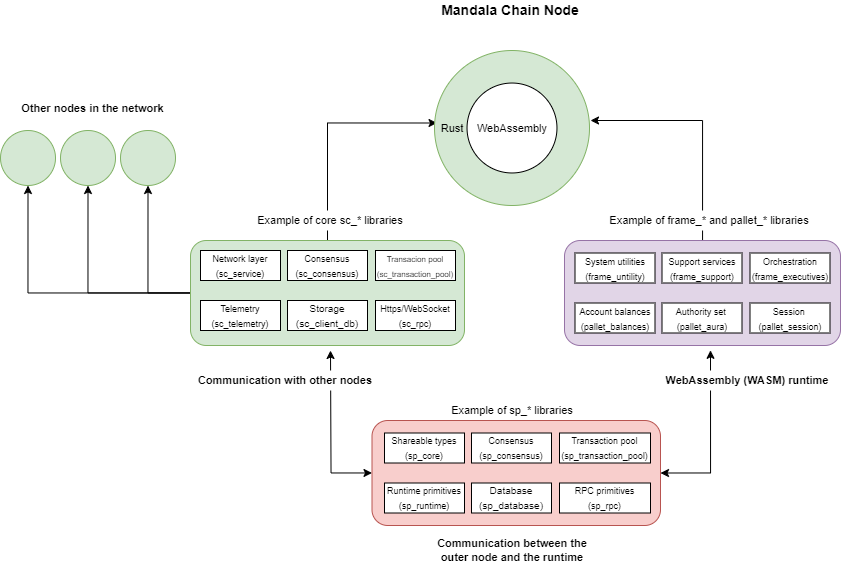

The diagram above was exported from draw.io. Its source (the exported page's mxGraphModel, read from the mxfile embedded in the PNG):
<mxGraphModel dx="1275" dy="754" grid="1" gridSize="10" guides="1" tooltips="1" connect="1" arrows="1" fold="1" page="1" pageScale="1" pageWidth="850" pageHeight="1100" math="0" shadow="0">
  <root>
    <mxCell id="0" />
    <mxCell id="1" parent="0" />
    <mxCell id="4eChEzXDIJ3QtCnQtSUj-29" value="&lt;font style=&quot;font-size: 11px;&quot;&gt;Example of sp_* libraries&lt;/font&gt;" style="text;html=1;strokeColor=none;fillColor=default;align=center;verticalAlign=middle;whiteSpace=wrap;rounded=0;" vertex="1" parent="1">
      <mxGeometry x="453.75" y="470" width="135.5" height="20" as="geometry" />
    </mxCell>
    <mxCell id="4eChEzXDIJ3QtCnQtSUj-32" value="Communication between the outer node and the runtime" style="text;html=1;strokeColor=none;fillColor=default;align=center;verticalAlign=middle;whiteSpace=wrap;rounded=0;fontSize=11;fontStyle=1" vertex="1" parent="1">
      <mxGeometry x="436.5" y="610" width="170" height="20" as="geometry" />
    </mxCell>
    <mxCell id="4eChEzXDIJ3QtCnQtSUj-34" style="edgeStyle=orthogonalEdgeStyle;rounded=0;orthogonalLoop=1;jettySize=auto;html=1;entryX=0;entryY=0.25;entryDx=0;entryDy=0;" edge="1" parent="1" source="4eChEzXDIJ3QtCnQtSUj-3" target="4eChEzXDIJ3QtCnQtSUj-7">
      <mxGeometry relative="1" as="geometry" />
    </mxCell>
    <mxCell id="4eChEzXDIJ3QtCnQtSUj-41" style="edgeStyle=orthogonalEdgeStyle;rounded=0;orthogonalLoop=1;jettySize=auto;html=1;entryX=0.5;entryY=1;entryDx=0;entryDy=0;" edge="1" parent="1" source="4eChEzXDIJ3QtCnQtSUj-3" target="4eChEzXDIJ3QtCnQtSUj-38">
      <mxGeometry relative="1" as="geometry" />
    </mxCell>
    <mxCell id="4eChEzXDIJ3QtCnQtSUj-42" style="edgeStyle=orthogonalEdgeStyle;rounded=0;orthogonalLoop=1;jettySize=auto;html=1;" edge="1" parent="1" source="4eChEzXDIJ3QtCnQtSUj-3" target="4eChEzXDIJ3QtCnQtSUj-39">
      <mxGeometry relative="1" as="geometry" />
    </mxCell>
    <mxCell id="4eChEzXDIJ3QtCnQtSUj-43" style="edgeStyle=orthogonalEdgeStyle;rounded=0;orthogonalLoop=1;jettySize=auto;html=1;entryX=0.5;entryY=1;entryDx=0;entryDy=0;" edge="1" parent="1" source="4eChEzXDIJ3QtCnQtSUj-3" target="4eChEzXDIJ3QtCnQtSUj-40">
      <mxGeometry relative="1" as="geometry" />
    </mxCell>
    <mxCell id="4eChEzXDIJ3QtCnQtSUj-3" value="" style="rounded=1;whiteSpace=wrap;html=1;fillColor=#d5e8d4;strokeColor=#82b366;" vertex="1" parent="1">
      <mxGeometry x="200" y="310" width="274" height="105" as="geometry" />
    </mxCell>
    <mxCell id="4eChEzXDIJ3QtCnQtSUj-35" style="edgeStyle=orthogonalEdgeStyle;rounded=0;orthogonalLoop=1;jettySize=auto;html=1;" edge="1" parent="1" source="4eChEzXDIJ3QtCnQtSUj-4">
      <mxGeometry relative="1" as="geometry">
        <mxPoint x="600" y="190" as="targetPoint" />
        <Array as="points">
          <mxPoint x="712" y="190" />
        </Array>
      </mxGeometry>
    </mxCell>
    <mxCell id="4eChEzXDIJ3QtCnQtSUj-4" value="" style="rounded=1;whiteSpace=wrap;html=1;fillColor=#e1d5e7;strokeColor=#9673a6;" vertex="1" parent="1">
      <mxGeometry x="574" y="310" width="276" height="105" as="geometry" />
    </mxCell>
    <mxCell id="4eChEzXDIJ3QtCnQtSUj-36" style="edgeStyle=orthogonalEdgeStyle;rounded=0;orthogonalLoop=1;jettySize=auto;html=1;startArrow=classic;startFill=1;" edge="1" parent="1" source="4eChEzXDIJ3QtCnQtSUj-5">
      <mxGeometry relative="1" as="geometry">
        <mxPoint x="340" y="419.9999999999999" as="targetPoint" />
      </mxGeometry>
    </mxCell>
    <mxCell id="4eChEzXDIJ3QtCnQtSUj-5" value="" style="rounded=1;whiteSpace=wrap;html=1;fillColor=#f8cecc;strokeColor=#b85450;" vertex="1" parent="1">
      <mxGeometry x="381.5" y="490" width="288.5" height="105" as="geometry" />
    </mxCell>
    <mxCell id="4eChEzXDIJ3QtCnQtSUj-1" value="" style="ellipse;whiteSpace=wrap;html=1;aspect=fixed;fillColor=#d5e8d4;strokeColor=#82b366;" vertex="1" parent="1">
      <mxGeometry x="444" y="120" width="155" height="155" as="geometry" />
    </mxCell>
    <mxCell id="4eChEzXDIJ3QtCnQtSUj-6" value="&lt;font style=&quot;font-size: 11px;&quot;&gt;WebAssembly&lt;/font&gt;" style="ellipse;whiteSpace=wrap;html=1;aspect=fixed;" vertex="1" parent="1">
      <mxGeometry x="476.53" y="152.53" width="89.94" height="89.94" as="geometry" />
    </mxCell>
    <mxCell id="4eChEzXDIJ3QtCnQtSUj-7" value="&lt;font style=&quot;font-size: 11px;&quot;&gt;Rust&lt;/font&gt;" style="text;html=1;strokeColor=none;fillColor=none;align=center;verticalAlign=middle;whiteSpace=wrap;rounded=0;" vertex="1" parent="1">
      <mxGeometry x="446.53" y="187.5" width="30" height="20" as="geometry" />
    </mxCell>
    <mxCell id="4eChEzXDIJ3QtCnQtSUj-8" value="Mandala Chain Node" style="text;html=1;strokeColor=none;fillColor=none;align=center;verticalAlign=middle;whiteSpace=wrap;rounded=0;fontSize=14;fontStyle=1" vertex="1" parent="1">
      <mxGeometry x="440" y="70" width="160" height="20" as="geometry" />
    </mxCell>
    <mxCell id="4eChEzXDIJ3QtCnQtSUj-9" value="&lt;font style=&quot;font-size: 9px;&quot;&gt;Network layer (sc_service)&lt;/font&gt;" style="rounded=0;whiteSpace=wrap;html=1;" vertex="1" parent="1">
      <mxGeometry x="210" y="320" width="80" height="30" as="geometry" />
    </mxCell>
    <mxCell id="4eChEzXDIJ3QtCnQtSUj-10" value="&lt;font style=&quot;font-size: 9px;&quot;&gt;Consensus (sc_consensus)&lt;/font&gt;" style="rounded=0;whiteSpace=wrap;html=1;" vertex="1" parent="1">
      <mxGeometry x="297" y="320" width="80" height="30" as="geometry" />
    </mxCell>
    <mxCell id="4eChEzXDIJ3QtCnQtSUj-11" value="&lt;font style=&quot;font-size: 8px;&quot;&gt;Transacion pool (sc_transaction_pool)&lt;/font&gt;" style="rounded=0;whiteSpace=wrap;html=1;" vertex="1" parent="1">
      <mxGeometry x="385" y="320" width="80" height="30" as="geometry" />
    </mxCell>
    <mxCell id="4eChEzXDIJ3QtCnQtSUj-12" value="&lt;font style=&quot;font-size: 9px;&quot;&gt;Telemetry (sc_telemetry)&lt;/font&gt;" style="rounded=0;whiteSpace=wrap;html=1;" vertex="1" parent="1">
      <mxGeometry x="210" y="370" width="80" height="30" as="geometry" />
    </mxCell>
    <mxCell id="4eChEzXDIJ3QtCnQtSUj-13" value="&lt;font style=&quot;font-size: 10px;&quot;&gt;Storage (sc_client_db)&lt;/font&gt;" style="rounded=0;whiteSpace=wrap;html=1;" vertex="1" parent="1">
      <mxGeometry x="297" y="370" width="80" height="30" as="geometry" />
    </mxCell>
    <mxCell id="4eChEzXDIJ3QtCnQtSUj-14" value="&lt;font style=&quot;font-size: 9px;&quot;&gt;Https/WebSocket (sc_rpc)&lt;/font&gt;" style="rounded=0;whiteSpace=wrap;html=1;" vertex="1" parent="1">
      <mxGeometry x="385" y="370" width="80" height="30" as="geometry" />
    </mxCell>
    <mxCell id="4eChEzXDIJ3QtCnQtSUj-15" value="&lt;font style=&quot;font-size: 9px;&quot;&gt;Account balances (pallet_balances)&lt;/font&gt;" style="rounded=0;whiteSpace=wrap;html=1;" vertex="1" parent="1">
      <mxGeometry x="584.5" y="372.5" width="80" height="30" as="geometry" />
    </mxCell>
    <mxCell id="4eChEzXDIJ3QtCnQtSUj-16" value="&lt;font style=&quot;font-size: 9px;&quot;&gt;Authority set&amp;nbsp; (pallet_aura)&lt;/font&gt;" style="rounded=0;whiteSpace=wrap;html=1;" vertex="1" parent="1">
      <mxGeometry x="671.5" y="372.5" width="80" height="30" as="geometry" />
    </mxCell>
    <mxCell id="4eChEzXDIJ3QtCnQtSUj-17" value="&lt;font style=&quot;font-size: 9px;&quot;&gt;Session&amp;nbsp; (pallet_session)&lt;/font&gt;" style="rounded=0;whiteSpace=wrap;html=1;" vertex="1" parent="1">
      <mxGeometry x="759.5" y="372.5" width="80" height="30" as="geometry" />
    </mxCell>
    <mxCell id="4eChEzXDIJ3QtCnQtSUj-18" value="&lt;font style=&quot;font-size: 9px;&quot;&gt;System utilities (frame_untility)&lt;/font&gt;" style="rounded=0;whiteSpace=wrap;html=1;" vertex="1" parent="1">
      <mxGeometry x="584.5" y="322.5" width="80" height="30" as="geometry" />
    </mxCell>
    <mxCell id="4eChEzXDIJ3QtCnQtSUj-19" value="&lt;font style=&quot;font-size: 9px;&quot;&gt;Support services (frame_support)&lt;/font&gt;" style="rounded=0;whiteSpace=wrap;html=1;" vertex="1" parent="1">
      <mxGeometry x="671.5" y="322.5" width="80" height="30" as="geometry" />
    </mxCell>
    <mxCell id="4eChEzXDIJ3QtCnQtSUj-20" value="&lt;font style=&quot;font-size: 9px;&quot;&gt;Orchestration (frame_executives)&lt;/font&gt;" style="rounded=0;whiteSpace=wrap;html=1;" vertex="1" parent="1">
      <mxGeometry x="759.5" y="322.5" width="80" height="30" as="geometry" />
    </mxCell>
    <mxCell id="4eChEzXDIJ3QtCnQtSUj-21" value="&lt;font style=&quot;font-size: 9px;&quot;&gt;Shareable types (sp_core)&lt;/font&gt;" style="rounded=0;whiteSpace=wrap;html=1;" vertex="1" parent="1">
      <mxGeometry x="394" y="502.5" width="80" height="30" as="geometry" />
    </mxCell>
    <mxCell id="4eChEzXDIJ3QtCnQtSUj-22" value="&lt;font style=&quot;font-size: 9px;&quot;&gt;Consensus (sp_consensus)&lt;/font&gt;" style="rounded=0;whiteSpace=wrap;html=1;" vertex="1" parent="1">
      <mxGeometry x="481" y="502.5" width="80" height="30" as="geometry" />
    </mxCell>
    <mxCell id="4eChEzXDIJ3QtCnQtSUj-23" value="&lt;font style=&quot;font-size: 9px;&quot;&gt;Transaction pool (sp_transaction_pool)&lt;/font&gt;" style="rounded=0;whiteSpace=wrap;html=1;" vertex="1" parent="1">
      <mxGeometry x="569" y="502.5" width="91" height="30" as="geometry" />
    </mxCell>
    <mxCell id="4eChEzXDIJ3QtCnQtSUj-24" value="&lt;font style=&quot;font-size: 9px;&quot;&gt;RPC primitives (sp_rpc)&lt;/font&gt;" style="rounded=0;whiteSpace=wrap;html=1;" vertex="1" parent="1">
      <mxGeometry x="569" y="552.5" width="91" height="30" as="geometry" />
    </mxCell>
    <mxCell id="4eChEzXDIJ3QtCnQtSUj-25" value="&lt;font style=&quot;font-size: 10px;&quot;&gt;Database (sp_database)&lt;/font&gt;" style="rounded=0;whiteSpace=wrap;html=1;" vertex="1" parent="1">
      <mxGeometry x="481" y="552.5" width="80" height="30" as="geometry" />
    </mxCell>
    <mxCell id="4eChEzXDIJ3QtCnQtSUj-26" value="&lt;font style=&quot;font-size: 9px;&quot;&gt;Runtime primitives (sp_runtime)&lt;/font&gt;" style="rounded=0;whiteSpace=wrap;html=1;" vertex="1" parent="1">
      <mxGeometry x="394" y="552.5" width="80" height="30" as="geometry" />
    </mxCell>
    <mxCell id="4eChEzXDIJ3QtCnQtSUj-27" value="&lt;font style=&quot;font-size: 11px;&quot;&gt;Example of core sc_* libraries&lt;/font&gt;" style="text;html=1;strokeColor=none;fillColor=default;align=center;verticalAlign=middle;whiteSpace=wrap;rounded=0;" vertex="1" parent="1">
      <mxGeometry x="255" y="280" width="170" height="20" as="geometry" />
    </mxCell>
    <mxCell id="4eChEzXDIJ3QtCnQtSUj-28" value="&lt;font style=&quot;font-size: 11px;&quot;&gt;Example of frame_* and pallet_* libraries&lt;/font&gt;" style="text;html=1;strokeColor=none;fillColor=default;align=center;verticalAlign=middle;whiteSpace=wrap;rounded=0;" vertex="1" parent="1">
      <mxGeometry x="599" y="280" width="240" height="20" as="geometry" />
    </mxCell>
    <mxCell id="4eChEzXDIJ3QtCnQtSUj-37" style="edgeStyle=orthogonalEdgeStyle;rounded=0;orthogonalLoop=1;jettySize=auto;html=1;entryX=0.529;entryY=1.046;entryDx=0;entryDy=0;entryPerimeter=0;exitX=1;exitY=0.5;exitDx=0;exitDy=0;startArrow=classic;startFill=1;" edge="1" parent="1" source="4eChEzXDIJ3QtCnQtSUj-5" target="4eChEzXDIJ3QtCnQtSUj-4">
      <mxGeometry relative="1" as="geometry" />
    </mxCell>
    <mxCell id="4eChEzXDIJ3QtCnQtSUj-31" value="&lt;font style=&quot;font-size: 11px;&quot;&gt;WebAssembly (WASM) runtime&lt;/font&gt;" style="text;html=1;strokeColor=none;fillColor=default;align=center;verticalAlign=middle;whiteSpace=wrap;rounded=0;fontStyle=1" vertex="1" parent="1">
      <mxGeometry x="671.5" y="440" width="170" height="20" as="geometry" />
    </mxCell>
    <mxCell id="4eChEzXDIJ3QtCnQtSUj-30" value="&lt;font style=&quot;font-size: 11px;&quot;&gt;Communication with other nodes&lt;/font&gt;" style="text;html=1;strokeColor=none;fillColor=default;align=center;verticalAlign=middle;whiteSpace=wrap;rounded=0;fontStyle=1" vertex="1" parent="1">
      <mxGeometry x="205" y="440" width="180" height="20" as="geometry" />
    </mxCell>
    <mxCell id="4eChEzXDIJ3QtCnQtSUj-38" value="" style="ellipse;whiteSpace=wrap;html=1;aspect=fixed;fillColor=#d5e8d4;strokeColor=#82b366;" vertex="1" parent="1">
      <mxGeometry x="10" y="200" width="55" height="55" as="geometry" />
    </mxCell>
    <mxCell id="4eChEzXDIJ3QtCnQtSUj-39" value="" style="ellipse;whiteSpace=wrap;html=1;aspect=fixed;fillColor=#d5e8d4;strokeColor=#82b366;" vertex="1" parent="1">
      <mxGeometry x="70" y="200" width="55" height="55" as="geometry" />
    </mxCell>
    <mxCell id="4eChEzXDIJ3QtCnQtSUj-40" value="" style="ellipse;whiteSpace=wrap;html=1;aspect=fixed;fillColor=#d5e8d4;strokeColor=#82b366;" vertex="1" parent="1">
      <mxGeometry x="130" y="200" width="55" height="55" as="geometry" />
    </mxCell>
    <mxCell id="4eChEzXDIJ3QtCnQtSUj-44" value="&lt;font style=&quot;font-size: 11px;&quot;&gt;Other nodes in the network&lt;/font&gt;" style="text;html=1;strokeColor=none;fillColor=default;align=center;verticalAlign=middle;whiteSpace=wrap;rounded=0;fontStyle=1" vertex="1" parent="1">
      <mxGeometry x="25" y="167.5" width="155" height="20" as="geometry" />
    </mxCell>
  </root>
</mxGraphModel>